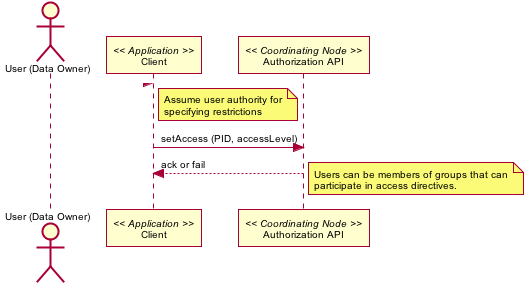

The diagram above was rendered by PlantUML. Its source (embedded in the PNG):
@startuml images/31_seq.png
skinparam activityFontColor black
skinparam activityFontSize 10
skinparam activityFontName arial
skinparam activityArrowFontColor black
skinparam activityArrowFontSize 10
skinparam activityArrowFontName arial
skinparam classArrowFontColor black
skinparam classArrowFontSize 10
skinparam classArrowFontName arial
skinparam classAttributeFontColor black
skinparam classAttributeFontSize 10
skinparam classAttributeFontName arial
skinparam classFontColor black
skinparam classFontSize 10
skinparam classFontName arial
skinparam componentFontColor black
skinparam componentFontSize 10
skinparam componentFontName arial
skinparam componentArrowFontColor black
skinparam componentArrowFontSize 10
skinparam componentArrowFontName arial
skinparam noteFontColor black
skinparam noteFontSize 10
skinparam noteFontName arial
skinparam packageFontColor black
skinparam packageFontSize 10
skinparam packageFontName arial
skinparam sequenceActorFontColor black
skinparam sequenceActorFontSize 10
skinparam sequenceActorFontName arial
skinparam sequenceArrowFontColor black
skinparam sequenceArrowFontSize 10
skinparam sequenceArrowFontName arial
skinparam sequenceGroupingFontColor black
skinparam sequenceGroupingFontSize 10
skinparam sequenceGroupingFontName arial
skinparam sequenceGroupingHeaderFontColor black
skinparam sequenceGroupingHeaderFontSize 10
skinparam sequenceGroupingHeaderFontName arial
skinparam sequenceParticipantFontColor black
skinparam sequenceParticipantFontSize 10
skinparam sequenceParticipantFontName arial
skinparam sequenceTitleFontColor black
skinparam sequenceTitleFontSize 10
skinparam sequenceTitleFontName arial
skinparam titleFontColor black
skinparam titleFontSize 10
skinparam titleFontName arial
skinparam usecaseFontColor black
skinparam usecaseFontSize 7
skinparam usecaseFontName arial
skinparam usecaseActorFontColor black
skinparam usecaseActorFontSize 7
skinparam usecaseActorFontName arial
skinparam usecaseArrowFontColor black
skinparam usecaseArrowFontSize 7
skinparam usecaseArrowFontName arial
actor "User (Data Owner)" as user
participant "Client" as app_client << Application >>
user -> app_client
note right
Assume user authority for
specifying restrictions
end note
participant "Authorization API" as c_authorize << Coordinating Node >>
app_client -> c_authorize: setAccess (PID, accessLevel)
app_client <-- c_authorize: ack or fail
note right
Users can be members of groups that can
participate in access directives.
end note
@enduml